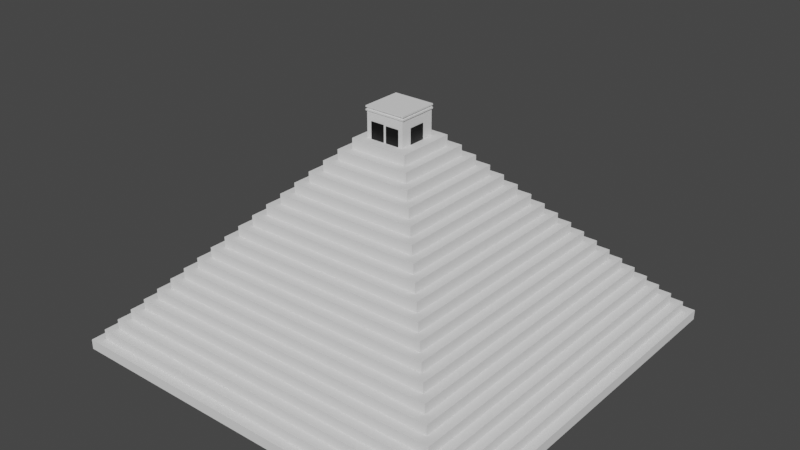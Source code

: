 # Source: Piramide_Kukulcan.blend  (saved by Blender 3.3.6; exported with 4.5.12 LTS)
import bpy
from mathutils import Matrix  # noqa: F401  (used for matrix-valued properties, if any)

bpy.ops.wm.read_factory_settings(use_empty=True)
scene = bpy.context.scene
scene.name = 'Scene'

# ---- collections
col_collection = bpy.data.collections.new('Collection'); scene.collection.children.link(col_collection)

# ---- materials (node trees are filled in below, after node groups)
mat_material_001 = bpy.data.materials.new('Material.001')
mat_material_001.use_transparent_shadow = False
mat_material_004 = bpy.data.materials.new('Material.004')
mat_material_004.use_transparent_shadow = False
mat_material_005 = bpy.data.materials.new('Material.005')
mat_material_005.use_transparent_shadow = False

# ---- material node trees
mat_material_001.use_nodes = True; mat_material_001.node_tree.nodes.clear()
_N = mat_material_001.node_tree.nodes; _L = mat_material_001.node_tree.links
n0 = _N.new('ShaderNodeBsdfPrincipled'); n0.name = 'Principled BSDF'; n0.location = (10, 300)
n0.distribution = 'GGX'
n0.subsurface_method = 'RANDOM_WALK_SKIN'
n0.inputs[0].default_value = (0.0, 0.0, 0.0, 1.0)
n0.inputs[3].default_value = 1.45
n0.inputs[27].default_value = (0.0, 0.0, 0.0, 1.0)
n0.inputs[28].default_value = 1.0
n1 = _N.new('ShaderNodeOutputMaterial'); n1.name = 'Material Output'; n1.location = (300, 300)
_L.new(n0.outputs[0], n1.inputs[0])
n1.is_active_output = True
mat_material_004.use_nodes = True; mat_material_004.node_tree.nodes.clear()
_N = mat_material_004.node_tree.nodes; _L = mat_material_004.node_tree.links
n0 = _N.new('ShaderNodeBsdfPrincipled'); n0.name = 'Principled BSDF'; n0.location = (10, 300)
n0.distribution = 'GGX'
n0.subsurface_method = 'RANDOM_WALK_SKIN'
n0.inputs[0].default_value = (0.0, 0.0, 0.0, 1.0)
n0.inputs[3].default_value = 1.45
n0.inputs[27].default_value = (0.0, 0.0, 0.0, 1.0)
n0.inputs[28].default_value = 1.0
n1 = _N.new('ShaderNodeOutputMaterial'); n1.name = 'Material Output'; n1.location = (300, 300)
_L.new(n0.outputs[0], n1.inputs[0])
n1.is_active_output = True
mat_material_005.use_nodes = True; mat_material_005.node_tree.nodes.clear()
_N = mat_material_005.node_tree.nodes; _L = mat_material_005.node_tree.links
n0 = _N.new('ShaderNodeBsdfPrincipled'); n0.name = 'Principled BSDF'; n0.location = (10, 300)
n0.distribution = 'GGX'
n0.subsurface_method = 'RANDOM_WALK_SKIN'
n0.inputs[0].default_value = (0.0, 0.0, 0.0, 1.0)
n0.inputs[3].default_value = 1.45
n0.inputs[27].default_value = (0.0, 0.0, 0.0, 1.0)
n0.inputs[28].default_value = 1.0
n1 = _N.new('ShaderNodeOutputMaterial'); n1.name = 'Material Output'; n1.location = (300, 300)
_L.new(n0.outputs[0], n1.inputs[0])
n1.is_active_output = True

# ---- world
world_world = bpy.data.worlds.new('World'); scene.world = world_world
world_world.use_nodes = True; world_world.node_tree.nodes.clear()
_N = world_world.node_tree.nodes; _L = world_world.node_tree.links
n0 = _N.new('ShaderNodeOutputWorld'); n0.name = 'World Output'; n0.location = (300, 300)
n1 = _N.new('ShaderNodeBackground'); n1.name = 'Background'; n1.location = (10, 300)
n1.inputs[0].default_value = (0.05088, 0.05088, 0.05088, 1.0)
_L.new(n1.outputs[0], n0.inputs[0])
n0.is_active_output = True
world_world.color = (0.05088, 0.05088, 0.05088)
world_world.use_sun_shadow = False
world_world.sun_shadow_jitter_overblur = 0.0

# ---- meshes
me_cubo_040 = bpy.data.meshes.new('Cubo.040')
me_cubo_040.from_pydata([(-1.0, -1.0, -1.0), (-1.0, -1.0, 1.0), (-1.0, 1.0, -1.0), (-1.0, 1.0, 1.0), (1.0, -1.0, -1.0), (1.0, -1.0, 1.0), (1.0, 1.0, -1.0), (1.0, 1.0, 1.0)], [], [(0, 1, 3, 2), (2, 3, 7, 6), (6, 7, 5, 4), (4, 5, 1, 0), (2, 6, 4, 0), (7, 3, 1, 5)])
_uv = me_cubo_040.uv_layers.new(name='MapaUV')
_uv.uv.foreach_set('vector', [0.375, 0.0, 0.625, 0.0, 0.625, 0.25, 0.375, 0.25, 0.375, 0.25, 0.625, 0.25, 0.625, 0.5, 0.375, 0.5, 0.375, 0.5, 0.625, 0.5, 0.625, 0.75, 0.375, 0.75, 0.375, 0.75, 0.625, 0.75, 0.625, 1.0, 0.375, 1.0, 0.125, 0.5, 0.375, 0.5, 0.375, 0.75, 0.125, 0.75, 0.625, 0.5, 0.875, 0.5, 0.875, 0.75, 0.625, 0.75])
me_cubo_040.update()
me_cubo_041 = bpy.data.meshes.new('Cubo.041')
me_cubo_041.from_pydata([(-20.0, -20.0, -0.5), (-20.0, -20.0, 0.5), (-20.0, 20.0, -0.5), (-20.0, 20.0, 0.5), (20.0, -20.0, -0.5), (20.0, -20.0, 0.5), (20.0, 20.0, -0.5), (20.0, 20.0, 0.5)], [], [(0, 1, 3, 2), (2, 3, 7, 6), (6, 7, 5, 4), (4, 5, 1, 0), (2, 6, 4, 0), (7, 3, 1, 5)])
_uv = me_cubo_041.uv_layers.new(name='MapaUV')
_uv.uv.foreach_set('vector', [0.375, 0.0, 0.625, 0.0, 0.625, 0.25, 0.375, 0.25, 0.375, 0.25, 0.625, 0.25, 0.625, 0.5, 0.375, 0.5, 0.375, 0.5, 0.625, 0.5, 0.625, 0.75, 0.375, 0.75, 0.375, 0.75, 0.625, 0.75, 0.625, 1.0, 0.375, 1.0, 0.125, 0.5, 0.375, 0.5, 0.375, 0.75, 0.125, 0.75, 0.625, 0.5, 0.875, 0.5, 0.875, 0.75, 0.625, 0.75])
me_cubo_041.update()
me_cubo_042 = bpy.data.meshes.new('Cubo.042')
me_cubo_042.from_pydata([(-19.1, -19.1, -0.5), (-19.1, -19.1, 0.5), (-19.1, 19.1, -0.5), (-19.1, 19.1, 0.5), (19.1, -19.1, -0.5), (19.1, -19.1, 0.5), (19.1, 19.1, -0.5), (19.1, 19.1, 0.5)], [], [(0, 1, 3, 2), (2, 3, 7, 6), (6, 7, 5, 4), (4, 5, 1, 0), (2, 6, 4, 0), (7, 3, 1, 5)])
_uv = me_cubo_042.uv_layers.new(name='MapaUV')
_uv.uv.foreach_set('vector', [0.375, 0.0, 0.625, 0.0, 0.625, 0.25, 0.375, 0.25, 0.375, 0.25, 0.625, 0.25, 0.625, 0.5, 0.375, 0.5, 0.375, 0.5, 0.625, 0.5, 0.625, 0.75, 0.375, 0.75, 0.375, 0.75, 0.625, 0.75, 0.625, 1.0, 0.375, 1.0, 0.125, 0.5, 0.375, 0.5, 0.375, 0.75, 0.125, 0.75, 0.625, 0.5, 0.875, 0.5, 0.875, 0.75, 0.625, 0.75])
me_cubo_042.update()
me_cubo_043 = bpy.data.meshes.new('Cubo.043')
me_cubo_043.from_pydata([(-18.2, -18.2, -0.5), (-18.2, -18.2, 0.5), (-18.2, 18.2, -0.5), (-18.2, 18.2, 0.5), (18.2, -18.2, -0.5), (18.2, -18.2, 0.5), (18.2, 18.2, -0.5), (18.2, 18.2, 0.5)], [], [(0, 1, 3, 2), (2, 3, 7, 6), (6, 7, 5, 4), (4, 5, 1, 0), (2, 6, 4, 0), (7, 3, 1, 5)])
_uv = me_cubo_043.uv_layers.new(name='MapaUV')
_uv.uv.foreach_set('vector', [0.375, 0.0, 0.625, 0.0, 0.625, 0.25, 0.375, 0.25, 0.375, 0.25, 0.625, 0.25, 0.625, 0.5, 0.375, 0.5, 0.375, 0.5, 0.625, 0.5, 0.625, 0.75, 0.375, 0.75, 0.375, 0.75, 0.625, 0.75, 0.625, 1.0, 0.375, 1.0, 0.125, 0.5, 0.375, 0.5, 0.375, 0.75, 0.125, 0.75, 0.625, 0.5, 0.875, 0.5, 0.875, 0.75, 0.625, 0.75])
me_cubo_043.update()
me_cubo_044 = bpy.data.meshes.new('Cubo.044')
me_cubo_044.from_pydata([(-17.3, -17.3, -0.5), (-17.3, -17.3, 0.5), (-17.3, 17.3, -0.5), (-17.3, 17.3, 0.5), (17.3, -17.3, -0.5), (17.3, -17.3, 0.5), (17.3, 17.3, -0.5), (17.3, 17.3, 0.5)], [], [(0, 1, 3, 2), (2, 3, 7, 6), (6, 7, 5, 4), (4, 5, 1, 0), (2, 6, 4, 0), (7, 3, 1, 5)])
_uv = me_cubo_044.uv_layers.new(name='MapaUV')
_uv.uv.foreach_set('vector', [0.375, 0.0, 0.625, 0.0, 0.625, 0.25, 0.375, 0.25, 0.375, 0.25, 0.625, 0.25, 0.625, 0.5, 0.375, 0.5, 0.375, 0.5, 0.625, 0.5, 0.625, 0.75, 0.375, 0.75, 0.375, 0.75, 0.625, 0.75, 0.625, 1.0, 0.375, 1.0, 0.125, 0.5, 0.375, 0.5, 0.375, 0.75, 0.125, 0.75, 0.625, 0.5, 0.875, 0.5, 0.875, 0.75, 0.625, 0.75])
me_cubo_044.update()
me_cubo_045 = bpy.data.meshes.new('Cubo.045')
me_cubo_045.from_pydata([(-16.4, -16.4, -0.5), (-16.4, -16.4, 0.5), (-16.4, 16.4, -0.5), (-16.4, 16.4, 0.5), (16.4, -16.4, -0.5), (16.4, -16.4, 0.5), (16.4, 16.4, -0.5), (16.4, 16.4, 0.5)], [], [(0, 1, 3, 2), (2, 3, 7, 6), (6, 7, 5, 4), (4, 5, 1, 0), (2, 6, 4, 0), (7, 3, 1, 5)])
_uv = me_cubo_045.uv_layers.new(name='MapaUV')
_uv.uv.foreach_set('vector', [0.375, 0.0, 0.625, 0.0, 0.625, 0.25, 0.375, 0.25, 0.375, 0.25, 0.625, 0.25, 0.625, 0.5, 0.375, 0.5, 0.375, 0.5, 0.625, 0.5, 0.625, 0.75, 0.375, 0.75, 0.375, 0.75, 0.625, 0.75, 0.625, 1.0, 0.375, 1.0, 0.125, 0.5, 0.375, 0.5, 0.375, 0.75, 0.125, 0.75, 0.625, 0.5, 0.875, 0.5, 0.875, 0.75, 0.625, 0.75])
me_cubo_045.update()
me_cubo_046 = bpy.data.meshes.new('Cubo.046')
me_cubo_046.from_pydata([(-15.5, -15.5, -0.5), (-15.5, -15.5, 0.5), (-15.5, 15.5, -0.5), (-15.5, 15.5, 0.5), (15.5, -15.5, -0.5), (15.5, -15.5, 0.5), (15.5, 15.5, -0.5), (15.5, 15.5, 0.5)], [], [(0, 1, 3, 2), (2, 3, 7, 6), (6, 7, 5, 4), (4, 5, 1, 0), (2, 6, 4, 0), (7, 3, 1, 5)])
_uv = me_cubo_046.uv_layers.new(name='MapaUV')
_uv.uv.foreach_set('vector', [0.375, 0.0, 0.625, 0.0, 0.625, 0.25, 0.375, 0.25, 0.375, 0.25, 0.625, 0.25, 0.625, 0.5, 0.375, 0.5, 0.375, 0.5, 0.625, 0.5, 0.625, 0.75, 0.375, 0.75, 0.375, 0.75, 0.625, 0.75, 0.625, 1.0, 0.375, 1.0, 0.125, 0.5, 0.375, 0.5, 0.375, 0.75, 0.125, 0.75, 0.625, 0.5, 0.875, 0.5, 0.875, 0.75, 0.625, 0.75])
me_cubo_046.update()
me_cubo_067 = bpy.data.meshes.new('Cubo.067')
me_cubo_067.from_pydata([(-14.6, -14.6, -0.5), (-14.6, -14.6, 0.5), (-14.6, 14.6, -0.5), (-14.6, 14.6, 0.5), (14.6, -14.6, -0.5), (14.6, -14.6, 0.5), (14.6, 14.6, -0.5), (14.6, 14.6, 0.5)], [], [(0, 1, 3, 2), (2, 3, 7, 6), (6, 7, 5, 4), (4, 5, 1, 0), (2, 6, 4, 0), (7, 3, 1, 5)])
_uv = me_cubo_067.uv_layers.new(name='MapaUV')
_uv.uv.foreach_set('vector', [0.375, 0.0, 0.625, 0.0, 0.625, 0.25, 0.375, 0.25, 0.375, 0.25, 0.625, 0.25, 0.625, 0.5, 0.375, 0.5, 0.375, 0.5, 0.625, 0.5, 0.625, 0.75, 0.375, 0.75, 0.375, 0.75, 0.625, 0.75, 0.625, 1.0, 0.375, 1.0, 0.125, 0.5, 0.375, 0.5, 0.375, 0.75, 0.125, 0.75, 0.625, 0.5, 0.875, 0.5, 0.875, 0.75, 0.625, 0.75])
me_cubo_067.update()
me_cubo_068 = bpy.data.meshes.new('Cubo.068')
me_cubo_068.from_pydata([(-13.7, -13.7, -0.5), (-13.7, -13.7, 0.5), (-13.7, 13.7, -0.5), (-13.7, 13.7, 0.5), (13.7, -13.7, -0.5), (13.7, -13.7, 0.5), (13.7, 13.7, -0.5), (13.7, 13.7, 0.5)], [], [(0, 1, 3, 2), (2, 3, 7, 6), (6, 7, 5, 4), (4, 5, 1, 0), (2, 6, 4, 0), (7, 3, 1, 5)])
_uv = me_cubo_068.uv_layers.new(name='MapaUV')
_uv.uv.foreach_set('vector', [0.375, 0.0, 0.625, 0.0, 0.625, 0.25, 0.375, 0.25, 0.375, 0.25, 0.625, 0.25, 0.625, 0.5, 0.375, 0.5, 0.375, 0.5, 0.625, 0.5, 0.625, 0.75, 0.375, 0.75, 0.375, 0.75, 0.625, 0.75, 0.625, 1.0, 0.375, 1.0, 0.125, 0.5, 0.375, 0.5, 0.375, 0.75, 0.125, 0.75, 0.625, 0.5, 0.875, 0.5, 0.875, 0.75, 0.625, 0.75])
me_cubo_068.update()
me_cubo_069 = bpy.data.meshes.new('Cubo.069')
me_cubo_069.from_pydata([(-12.8, -12.8, -0.5), (-12.8, -12.8, 0.5), (-12.8, 12.8, -0.5), (-12.8, 12.8, 0.5), (12.8, -12.8, -0.5), (12.8, -12.8, 0.5), (12.8, 12.8, -0.5), (12.8, 12.8, 0.5)], [], [(0, 1, 3, 2), (2, 3, 7, 6), (6, 7, 5, 4), (4, 5, 1, 0), (2, 6, 4, 0), (7, 3, 1, 5)])
_uv = me_cubo_069.uv_layers.new(name='MapaUV')
_uv.uv.foreach_set('vector', [0.375, 0.0, 0.625, 0.0, 0.625, 0.25, 0.375, 0.25, 0.375, 0.25, 0.625, 0.25, 0.625, 0.5, 0.375, 0.5, 0.375, 0.5, 0.625, 0.5, 0.625, 0.75, 0.375, 0.75, 0.375, 0.75, 0.625, 0.75, 0.625, 1.0, 0.375, 1.0, 0.125, 0.5, 0.375, 0.5, 0.375, 0.75, 0.125, 0.75, 0.625, 0.5, 0.875, 0.5, 0.875, 0.75, 0.625, 0.75])
me_cubo_069.update()
me_cubo_070 = bpy.data.meshes.new('Cubo.070')
me_cubo_070.from_pydata([(-11.9, -11.9, -0.5), (-11.9, -11.9, 0.5), (-11.9, 11.9, -0.5), (-11.9, 11.9, 0.5), (11.9, -11.9, -0.5), (11.9, -11.9, 0.5), (11.9, 11.9, -0.5), (11.9, 11.9, 0.5)], [], [(0, 1, 3, 2), (2, 3, 7, 6), (6, 7, 5, 4), (4, 5, 1, 0), (2, 6, 4, 0), (7, 3, 1, 5)])
_uv = me_cubo_070.uv_layers.new(name='MapaUV')
_uv.uv.foreach_set('vector', [0.375, 0.0, 0.625, 0.0, 0.625, 0.25, 0.375, 0.25, 0.375, 0.25, 0.625, 0.25, 0.625, 0.5, 0.375, 0.5, 0.375, 0.5, 0.625, 0.5, 0.625, 0.75, 0.375, 0.75, 0.375, 0.75, 0.625, 0.75, 0.625, 1.0, 0.375, 1.0, 0.125, 0.5, 0.375, 0.5, 0.375, 0.75, 0.125, 0.75, 0.625, 0.5, 0.875, 0.5, 0.875, 0.75, 0.625, 0.75])
me_cubo_070.update()
me_cubo_071 = bpy.data.meshes.new('Cubo.071')
me_cubo_071.from_pydata([(-11.0, -11.0, -0.5), (-11.0, -11.0, 0.5), (-11.0, 11.0, -0.5), (-11.0, 11.0, 0.5), (11.0, -11.0, -0.5), (11.0, -11.0, 0.5), (11.0, 11.0, -0.5), (11.0, 11.0, 0.5)], [], [(0, 1, 3, 2), (2, 3, 7, 6), (6, 7, 5, 4), (4, 5, 1, 0), (2, 6, 4, 0), (7, 3, 1, 5)])
_uv = me_cubo_071.uv_layers.new(name='MapaUV')
_uv.uv.foreach_set('vector', [0.375, 0.0, 0.625, 0.0, 0.625, 0.25, 0.375, 0.25, 0.375, 0.25, 0.625, 0.25, 0.625, 0.5, 0.375, 0.5, 0.375, 0.5, 0.625, 0.5, 0.625, 0.75, 0.375, 0.75, 0.375, 0.75, 0.625, 0.75, 0.625, 1.0, 0.375, 1.0, 0.125, 0.5, 0.375, 0.5, 0.375, 0.75, 0.125, 0.75, 0.625, 0.5, 0.875, 0.5, 0.875, 0.75, 0.625, 0.75])
me_cubo_071.update()
me_cubo_072 = bpy.data.meshes.new('Cubo.072')
me_cubo_072.from_pydata([(-10.1, -10.1, -0.5), (-10.1, -10.1, 0.5), (-10.1, 10.1, -0.5), (-10.1, 10.1, 0.5), (10.1, -10.1, -0.5), (10.1, -10.1, 0.5), (10.1, 10.1, -0.5), (10.1, 10.1, 0.5)], [], [(0, 1, 3, 2), (2, 3, 7, 6), (6, 7, 5, 4), (4, 5, 1, 0), (2, 6, 4, 0), (7, 3, 1, 5)])
_uv = me_cubo_072.uv_layers.new(name='MapaUV')
_uv.uv.foreach_set('vector', [0.375, 0.0, 0.625, 0.0, 0.625, 0.25, 0.375, 0.25, 0.375, 0.25, 0.625, 0.25, 0.625, 0.5, 0.375, 0.5, 0.375, 0.5, 0.625, 0.5, 0.625, 0.75, 0.375, 0.75, 0.375, 0.75, 0.625, 0.75, 0.625, 1.0, 0.375, 1.0, 0.125, 0.5, 0.375, 0.5, 0.375, 0.75, 0.125, 0.75, 0.625, 0.5, 0.875, 0.5, 0.875, 0.75, 0.625, 0.75])
me_cubo_072.update()
me_cubo_073 = bpy.data.meshes.new('Cubo.073')
me_cubo_073.from_pydata([(-9.2, -9.2, -0.5), (-9.2, -9.2, 0.5), (-9.2, 9.2, -0.5), (-9.2, 9.2, 0.5), (9.2, -9.2, -0.5), (9.2, -9.2, 0.5), (9.2, 9.2, -0.5), (9.2, 9.2, 0.5)], [], [(0, 1, 3, 2), (2, 3, 7, 6), (6, 7, 5, 4), (4, 5, 1, 0), (2, 6, 4, 0), (7, 3, 1, 5)])
_uv = me_cubo_073.uv_layers.new(name='MapaUV')
_uv.uv.foreach_set('vector', [0.375, 0.0, 0.625, 0.0, 0.625, 0.25, 0.375, 0.25, 0.375, 0.25, 0.625, 0.25, 0.625, 0.5, 0.375, 0.5, 0.375, 0.5, 0.625, 0.5, 0.625, 0.75, 0.375, 0.75, 0.375, 0.75, 0.625, 0.75, 0.625, 1.0, 0.375, 1.0, 0.125, 0.5, 0.375, 0.5, 0.375, 0.75, 0.125, 0.75, 0.625, 0.5, 0.875, 0.5, 0.875, 0.75, 0.625, 0.75])
me_cubo_073.update()
me_cubo_074 = bpy.data.meshes.new('Cubo.074')
me_cubo_074.from_pydata([(-8.3, -8.3, -0.5), (-8.3, -8.3, 0.5), (-8.3, 8.3, -0.5), (-8.3, 8.3, 0.5), (8.3, -8.3, -0.5), (8.3, -8.3, 0.5), (8.3, 8.3, -0.5), (8.3, 8.3, 0.5)], [], [(0, 1, 3, 2), (2, 3, 7, 6), (6, 7, 5, 4), (4, 5, 1, 0), (2, 6, 4, 0), (7, 3, 1, 5)])
_uv = me_cubo_074.uv_layers.new(name='MapaUV')
_uv.uv.foreach_set('vector', [0.375, 0.0, 0.625, 0.0, 0.625, 0.25, 0.375, 0.25, 0.375, 0.25, 0.625, 0.25, 0.625, 0.5, 0.375, 0.5, 0.375, 0.5, 0.625, 0.5, 0.625, 0.75, 0.375, 0.75, 0.375, 0.75, 0.625, 0.75, 0.625, 1.0, 0.375, 1.0, 0.125, 0.5, 0.375, 0.5, 0.375, 0.75, 0.125, 0.75, 0.625, 0.5, 0.875, 0.5, 0.875, 0.75, 0.625, 0.75])
me_cubo_074.update()
me_cubo_075 = bpy.data.meshes.new('Cubo.075')
me_cubo_075.from_pydata([(-7.4, -7.4, -0.5), (-7.4, -7.4, 0.5), (-7.4, 7.4, -0.5), (-7.4, 7.4, 0.5), (7.4, -7.4, -0.5), (7.4, -7.4, 0.5), (7.4, 7.4, -0.5), (7.4, 7.4, 0.5)], [], [(0, 1, 3, 2), (2, 3, 7, 6), (6, 7, 5, 4), (4, 5, 1, 0), (2, 6, 4, 0), (7, 3, 1, 5)])
_uv = me_cubo_075.uv_layers.new(name='MapaUV')
_uv.uv.foreach_set('vector', [0.375, 0.0, 0.625, 0.0, 0.625, 0.25, 0.375, 0.25, 0.375, 0.25, 0.625, 0.25, 0.625, 0.5, 0.375, 0.5, 0.375, 0.5, 0.625, 0.5, 0.625, 0.75, 0.375, 0.75, 0.375, 0.75, 0.625, 0.75, 0.625, 1.0, 0.375, 1.0, 0.125, 0.5, 0.375, 0.5, 0.375, 0.75, 0.125, 0.75, 0.625, 0.5, 0.875, 0.5, 0.875, 0.75, 0.625, 0.75])
me_cubo_075.update()
me_cubo_076 = bpy.data.meshes.new('Cubo.076')
me_cubo_076.from_pydata([(-6.5, -6.5, -0.5), (-6.5, -6.5, 0.5), (-6.5, 6.5, -0.5), (-6.5, 6.5, 0.5), (6.5, -6.5, -0.5), (6.5, -6.5, 0.5), (6.5, 6.5, -0.5), (6.5, 6.5, 0.5)], [], [(0, 1, 3, 2), (2, 3, 7, 6), (6, 7, 5, 4), (4, 5, 1, 0), (2, 6, 4, 0), (7, 3, 1, 5)])
_uv = me_cubo_076.uv_layers.new(name='MapaUV')
_uv.uv.foreach_set('vector', [0.375, 0.0, 0.625, 0.0, 0.625, 0.25, 0.375, 0.25, 0.375, 0.25, 0.625, 0.25, 0.625, 0.5, 0.375, 0.5, 0.375, 0.5, 0.625, 0.5, 0.625, 0.75, 0.375, 0.75, 0.375, 0.75, 0.625, 0.75, 0.625, 1.0, 0.375, 1.0, 0.125, 0.5, 0.375, 0.5, 0.375, 0.75, 0.125, 0.75, 0.625, 0.5, 0.875, 0.5, 0.875, 0.75, 0.625, 0.75])
me_cubo_076.update()
me_cubo_077 = bpy.data.meshes.new('Cubo.077')
me_cubo_077.from_pydata([(-5.6, -5.6, -0.5), (-5.6, -5.6, 0.5), (-5.6, 5.6, -0.5), (-5.6, 5.6, 0.5), (5.6, -5.6, -0.5), (5.6, -5.6, 0.5), (5.6, 5.6, -0.5), (5.6, 5.6, 0.5)], [], [(0, 1, 3, 2), (2, 3, 7, 6), (6, 7, 5, 4), (4, 5, 1, 0), (2, 6, 4, 0), (7, 3, 1, 5)])
_uv = me_cubo_077.uv_layers.new(name='MapaUV')
_uv.uv.foreach_set('vector', [0.375, 0.0, 0.625, 0.0, 0.625, 0.25, 0.375, 0.25, 0.375, 0.25, 0.625, 0.25, 0.625, 0.5, 0.375, 0.5, 0.375, 0.5, 0.625, 0.5, 0.625, 0.75, 0.375, 0.75, 0.375, 0.75, 0.625, 0.75, 0.625, 1.0, 0.375, 1.0, 0.125, 0.5, 0.375, 0.5, 0.375, 0.75, 0.125, 0.75, 0.625, 0.5, 0.875, 0.5, 0.875, 0.75, 0.625, 0.75])
me_cubo_077.update()
me_cubo_078 = bpy.data.meshes.new('Cubo.078')
me_cubo_078.from_pydata([(-4.7, -4.7, -0.5), (-4.7, -4.7, 0.5), (-4.7, 4.7, -0.5), (-4.7, 4.7, 0.5), (4.7, -4.7, -0.5), (4.7, -4.7, 0.5), (4.7, 4.7, -0.5), (4.7, 4.7, 0.5)], [], [(0, 1, 3, 2), (2, 3, 7, 6), (6, 7, 5, 4), (4, 5, 1, 0), (2, 6, 4, 0), (7, 3, 1, 5)])
_uv = me_cubo_078.uv_layers.new(name='MapaUV')
_uv.uv.foreach_set('vector', [0.375, 0.0, 0.625, 0.0, 0.625, 0.25, 0.375, 0.25, 0.375, 0.25, 0.625, 0.25, 0.625, 0.5, 0.375, 0.5, 0.375, 0.5, 0.625, 0.5, 0.625, 0.75, 0.375, 0.75, 0.375, 0.75, 0.625, 0.75, 0.625, 1.0, 0.375, 1.0, 0.125, 0.5, 0.375, 0.5, 0.375, 0.75, 0.125, 0.75, 0.625, 0.5, 0.875, 0.5, 0.875, 0.75, 0.625, 0.75])
me_cubo_078.update()
me_cubo_079 = bpy.data.meshes.new('Cubo.079')
me_cubo_079.from_pydata([(-3.8, -3.8, -0.5), (-3.8, -3.8, 0.5), (-3.8, 3.8, -0.5), (-3.8, 3.8, 0.5), (3.8, -3.8, -0.5), (3.8, -3.8, 0.5), (3.8, 3.8, -0.5), (3.8, 3.8, 0.5)], [], [(0, 1, 3, 2), (2, 3, 7, 6), (6, 7, 5, 4), (4, 5, 1, 0), (2, 6, 4, 0), (7, 3, 1, 5)])
_uv = me_cubo_079.uv_layers.new(name='MapaUV')
_uv.uv.foreach_set('vector', [0.375, 0.0, 0.625, 0.0, 0.625, 0.25, 0.375, 0.25, 0.375, 0.25, 0.625, 0.25, 0.625, 0.5, 0.375, 0.5, 0.375, 0.5, 0.625, 0.5, 0.625, 0.75, 0.375, 0.75, 0.375, 0.75, 0.625, 0.75, 0.625, 1.0, 0.375, 1.0, 0.125, 0.5, 0.375, 0.5, 0.375, 0.75, 0.125, 0.75, 0.625, 0.5, 0.875, 0.5, 0.875, 0.75, 0.625, 0.75])
me_cubo_079.update()
me_cubo_080 = bpy.data.meshes.new('Cubo.080')
me_cubo_080.from_pydata([(-2.9, -2.9, -0.5), (-2.9, -2.9, 0.5), (-2.9, 2.9, -0.5), (-2.9, 2.9, 0.5), (2.9, -2.9, -0.5), (2.9, -2.9, 0.5), (2.9, 2.9, -0.5), (2.9, 2.9, 0.5)], [], [(0, 1, 3, 2), (2, 3, 7, 6), (6, 7, 5, 4), (4, 5, 1, 0), (2, 6, 4, 0), (7, 3, 1, 5)])
_uv = me_cubo_080.uv_layers.new(name='MapaUV')
_uv.uv.foreach_set('vector', [0.375, 0.0, 0.625, 0.0, 0.625, 0.25, 0.375, 0.25, 0.375, 0.25, 0.625, 0.25, 0.625, 0.5, 0.375, 0.5, 0.375, 0.5, 0.625, 0.5, 0.625, 0.75, 0.375, 0.75, 0.375, 0.75, 0.625, 0.75, 0.625, 1.0, 0.375, 1.0, 0.125, 0.5, 0.375, 0.5, 0.375, 0.75, 0.125, 0.75, 0.625, 0.5, 0.875, 0.5, 0.875, 0.75, 0.625, 0.75])
me_cubo_080.update()
me_cubo_081 = bpy.data.meshes.new('Cubo.081')
me_cubo_081.from_pydata([(-1.0, -1.0, -1.0), (-1.0, -1.0, 1.0), (-1.0, 1.0, -1.0), (-1.0, 1.0, 1.0), (1.0, -1.0, -1.0), (1.0, -1.0, 1.0), (1.0, 1.0, -1.0), (1.0, 1.0, 1.0)], [], [(0, 1, 3, 2), (2, 3, 7, 6), (6, 7, 5, 4), (4, 5, 1, 0), (2, 6, 4, 0), (7, 3, 1, 5)])
_uv = me_cubo_081.uv_layers.new(name='MapaUV')
_uv.uv.foreach_set('vector', [0.375, 0.0, 0.625, 0.0, 0.625, 0.25, 0.375, 0.25, 0.375, 0.25, 0.625, 0.25, 0.625, 0.5, 0.375, 0.5, 0.375, 0.5, 0.625, 0.5, 0.625, 0.75, 0.375, 0.75, 0.375, 0.75, 0.625, 0.75, 0.625, 1.0, 0.375, 1.0, 0.125, 0.5, 0.375, 0.5, 0.375, 0.75, 0.125, 0.75, 0.625, 0.5, 0.875, 0.5, 0.875, 0.75, 0.625, 0.75])
me_cubo_081.materials.append(mat_material_001)
me_cubo_081.update()
me_cubo_002 = bpy.data.meshes.new('Cubo.002')
me_cubo_002.from_pydata([(-1.0, -1.0, -1.0), (-1.0, -1.0, 1.0), (-1.0, 1.0, -1.0), (-1.0, 1.0, 1.0), (1.0, -1.0, -1.0), (1.0, -1.0, 1.0), (1.0, 1.0, -1.0), (1.0, 1.0, 1.0)], [], [(0, 1, 3, 2), (2, 3, 7, 6), (6, 7, 5, 4), (4, 5, 1, 0), (2, 6, 4, 0), (7, 3, 1, 5)])
_uv = me_cubo_002.uv_layers.new(name='MapaUV')
_uv.uv.foreach_set('vector', [0.375, 0.0, 0.625, 0.0, 0.625, 0.25, 0.375, 0.25, 0.375, 0.25, 0.625, 0.25, 0.625, 0.5, 0.375, 0.5, 0.375, 0.5, 0.625, 0.5, 0.625, 0.75, 0.375, 0.75, 0.375, 0.75, 0.625, 0.75, 0.625, 1.0, 0.375, 1.0, 0.125, 0.5, 0.375, 0.5, 0.375, 0.75, 0.125, 0.75, 0.625, 0.5, 0.875, 0.5, 0.875, 0.75, 0.625, 0.75])
me_cubo_002.update()
me_cubo_003 = bpy.data.meshes.new('Cubo.003')
me_cubo_003.from_pydata([(-1.0, -1.0, -1.0), (-1.0, -1.0, 1.0), (-1.0, 1.0, -1.0), (-1.0, 1.0, 1.0), (1.0, -1.0, -1.0), (1.0, -1.0, 1.0), (1.0, 1.0, -1.0), (1.0, 1.0, 1.0)], [], [(0, 1, 3, 2), (2, 3, 7, 6), (6, 7, 5, 4), (4, 5, 1, 0), (2, 6, 4, 0), (7, 3, 1, 5)])
_uv = me_cubo_003.uv_layers.new(name='MapaUV')
_uv.uv.foreach_set('vector', [0.375, 0.0, 0.625, 0.0, 0.625, 0.25, 0.375, 0.25, 0.375, 0.25, 0.625, 0.25, 0.625, 0.5, 0.375, 0.5, 0.375, 0.5, 0.625, 0.5, 0.625, 0.75, 0.375, 0.75, 0.375, 0.75, 0.625, 0.75, 0.625, 1.0, 0.375, 1.0, 0.125, 0.5, 0.375, 0.5, 0.375, 0.75, 0.125, 0.75, 0.625, 0.5, 0.875, 0.5, 0.875, 0.75, 0.625, 0.75])
me_cubo_003.update()
me_cubo_004 = bpy.data.meshes.new('Cubo.004')
me_cubo_004.from_pydata([(-1.0, -1.0, -1.0), (-1.0, -1.0, 1.0), (-1.0, 1.0, -1.0), (-1.0, 1.0, 1.0), (1.0, -1.0, -1.0), (1.0, -1.0, 1.0), (1.0, 1.0, -1.0), (1.0, 1.0, 1.0)], [], [(0, 1, 3, 2), (2, 3, 7, 6), (6, 7, 5, 4), (4, 5, 1, 0), (2, 6, 4, 0), (7, 3, 1, 5)])
_uv = me_cubo_004.uv_layers.new(name='MapaUV')
_uv.uv.foreach_set('vector', [0.375, 0.0, 0.625, 0.0, 0.625, 0.25, 0.375, 0.25, 0.375, 0.25, 0.625, 0.25, 0.625, 0.5, 0.375, 0.5, 0.375, 0.5, 0.625, 0.5, 0.625, 0.75, 0.375, 0.75, 0.375, 0.75, 0.625, 0.75, 0.625, 1.0, 0.375, 1.0, 0.125, 0.5, 0.375, 0.5, 0.375, 0.75, 0.125, 0.75, 0.625, 0.5, 0.875, 0.5, 0.875, 0.75, 0.625, 0.75])
me_cubo_004.materials.append(mat_material_004)
me_cubo_004.update()
me_cubo_005 = bpy.data.meshes.new('Cubo.005')
me_cubo_005.from_pydata([(-1.0, -1.0, -1.0), (-1.0, -1.0, 1.0), (-1.0, 1.0, -1.0), (-1.0, 1.0, 1.0), (1.0, -1.0, -1.0), (1.0, -1.0, 1.0), (1.0, 1.0, -1.0), (1.0, 1.0, 1.0)], [], [(0, 1, 3, 2), (2, 3, 7, 6), (6, 7, 5, 4), (4, 5, 1, 0), (2, 6, 4, 0), (7, 3, 1, 5)])
_uv = me_cubo_005.uv_layers.new(name='MapaUV')
_uv.uv.foreach_set('vector', [0.375, 0.0, 0.625, 0.0, 0.625, 0.25, 0.375, 0.25, 0.375, 0.25, 0.625, 0.25, 0.625, 0.5, 0.375, 0.5, 0.375, 0.5, 0.625, 0.5, 0.625, 0.75, 0.375, 0.75, 0.375, 0.75, 0.625, 0.75, 0.625, 1.0, 0.375, 1.0, 0.125, 0.5, 0.375, 0.5, 0.375, 0.75, 0.125, 0.75, 0.625, 0.5, 0.875, 0.5, 0.875, 0.75, 0.625, 0.75])
me_cubo_005.materials.append(mat_material_005)
me_cubo_005.update()

# ---- objects
ob_cubo = bpy.data.objects.new('Cubo', me_cubo_040)
ob_cubo_001 = bpy.data.objects.new('Cubo.001', me_cubo_041)
ob_cubo_002 = bpy.data.objects.new('Cubo.002', me_cubo_042)
ob_cubo_003 = bpy.data.objects.new('Cubo.003', me_cubo_043)
ob_cubo_004 = bpy.data.objects.new('Cubo.004', me_cubo_044)
ob_cubo_005 = bpy.data.objects.new('Cubo.005', me_cubo_045)
ob_cubo_006 = bpy.data.objects.new('Cubo.006', me_cubo_046)
ob_cubo_007 = bpy.data.objects.new('Cubo.007', me_cubo_067)
ob_cubo_008 = bpy.data.objects.new('Cubo.008', me_cubo_068)
ob_cubo_009 = bpy.data.objects.new('Cubo.009', me_cubo_069)
ob_cubo_010 = bpy.data.objects.new('Cubo.010', me_cubo_070)
ob_cubo_011 = bpy.data.objects.new('Cubo.011', me_cubo_071)
ob_cubo_012 = bpy.data.objects.new('Cubo.012', me_cubo_072)
ob_cubo_013 = bpy.data.objects.new('Cubo.013', me_cubo_073)
ob_cubo_014 = bpy.data.objects.new('Cubo.014', me_cubo_074)
ob_cubo_015 = bpy.data.objects.new('Cubo.015', me_cubo_075)
ob_cubo_016 = bpy.data.objects.new('Cubo.016', me_cubo_076)
ob_cubo_017 = bpy.data.objects.new('Cubo.017', me_cubo_077)
ob_cubo_018 = bpy.data.objects.new('Cubo.018', me_cubo_078)
ob_cubo_019 = bpy.data.objects.new('Cubo.019', me_cubo_079)
ob_cubo_020 = bpy.data.objects.new('Cubo.020', me_cubo_080)
ob_cubo_021 = bpy.data.objects.new('Cubo.021', me_cubo_081)
ob_cubo_025 = bpy.data.objects.new('Cubo.025', me_cubo_002)
ob_cubo_024 = bpy.data.objects.new('Cubo.024', me_cubo_003)
ob_cubo_022 = bpy.data.objects.new('Cubo.022', me_cubo_004)
ob_cubo_023 = bpy.data.objects.new('Cubo.023', me_cubo_005)

# ---- transforms, parenting, visibility, modifiers, constraints
ob_cubo.location = (-0.06355, 0.008847, 20.42)
ob_cubo.scale = (1.941, 1.941, 1.941)
ob_cubo_001.location = (0.0, 0.0, 0.0)
ob_cubo_002.location = (0.0, 0.0, 1.0)
ob_cubo_003.location = (0.0, 0.0, 2.0)
ob_cubo_004.location = (0.0, 0.0, 3.0)
ob_cubo_005.location = (0.0, 0.0, 4.0)
ob_cubo_006.location = (0.0, 0.0, 5.0)
ob_cubo_007.location = (0.0, 0.0, 6.0)
ob_cubo_008.location = (0.0, 0.0, 7.0)
ob_cubo_009.location = (0.0, 0.0, 8.0)
ob_cubo_010.location = (0.0, 0.0, 9.0)
ob_cubo_011.location = (0.0, 0.0, 10.0)
ob_cubo_012.location = (0.0, 0.0, 11.0)
ob_cubo_013.location = (0.0, 0.0, 12.0)
ob_cubo_014.location = (0.0, 0.0, 13.0)
ob_cubo_015.location = (0.0, 0.0, 14.0)
ob_cubo_016.location = (0.0, 0.0, 15.0)
ob_cubo_017.location = (0.0, 0.0, 16.0)
ob_cubo_018.location = (0.0, 0.0, 17.0)
ob_cubo_019.location = (0.0, 0.0, 18.0)
ob_cubo_020.location = (0.0, 0.0, 19.0)
ob_cubo_021.location = (-0.8306, -0.01817, 20.29)
ob_cubo_021.rotation_euler = (1.571, 3.142, 1.571)
ob_cubo_021.scale = (1.992, 0.807, 0.6623)
ob_cubo_025.location = (-0.0737, 0.002536, 22.33)
ob_cubo_025.scale = (2.047, 1.993, 0.07254)
ob_cubo_024.location = (-0.0737, 0.002536, 22.02)
ob_cubo_024.scale = (2.047, 1.993, 0.07254)
ob_cubo_022.location = (-0.06556, -0.05817, 20.24)
ob_cubo_022.scale = (1.992, 0.807, 0.7523)
ob_cubo_023.location = (0.7694, 0.001831, 20.24)
ob_cubo_023.rotation_euler = (1.571, 3.142, 1.571)
ob_cubo_023.scale = (1.992, 0.807, 0.6623)

# ---- collection membership
col_collection.objects.link(ob_cubo)
col_collection.objects.link(ob_cubo_001)
col_collection.objects.link(ob_cubo_002)
col_collection.objects.link(ob_cubo_003)
col_collection.objects.link(ob_cubo_004)
col_collection.objects.link(ob_cubo_005)
col_collection.objects.link(ob_cubo_006)
col_collection.objects.link(ob_cubo_007)
col_collection.objects.link(ob_cubo_008)
col_collection.objects.link(ob_cubo_009)
col_collection.objects.link(ob_cubo_010)
col_collection.objects.link(ob_cubo_011)
col_collection.objects.link(ob_cubo_012)
col_collection.objects.link(ob_cubo_013)
col_collection.objects.link(ob_cubo_014)
col_collection.objects.link(ob_cubo_015)
col_collection.objects.link(ob_cubo_016)
col_collection.objects.link(ob_cubo_017)
col_collection.objects.link(ob_cubo_018)
col_collection.objects.link(ob_cubo_019)
col_collection.objects.link(ob_cubo_020)
col_collection.objects.link(ob_cubo_021)
col_collection.objects.link(ob_cubo_025)
col_collection.objects.link(ob_cubo_024)
col_collection.objects.link(ob_cubo_022)
col_collection.objects.link(ob_cubo_023)

# ---- scene / render settings (as saved in the file)
scene.frame_start = 1; scene.frame_end = 250; scene.frame_set(1)
scene.render.engine = 'BLENDER_EEVEE_NEXT'
scene.cycles.sampling_pattern = 'TABULATED_SOBOL'
scene.cycles.use_light_tree = False
scene.view_settings.view_transform = 'Filmic'
bpy.context.view_layer.update()

# ---- added for rendering (the .blend has no active camera and no usable light): camera, sun
cam_auto = bpy.data.cameras.new('AutoCamera')
cam_auto.lens = 50.0
cam_auto.sensor_width = 36.0
cam_auto.clip_end = 1000.0
ob_auto_camera = bpy.data.objects.new('AutoCamera', cam_auto)
scene.collection.objects.link(ob_auto_camera)
ob_auto_camera.location = (56.4669, -67.7602, 56.1268)
ob_auto_camera.rotation_euler = (1.09748, -7.21219e-08, 0.694738)
scene.camera = ob_auto_camera
light_auto_sun = bpy.data.lights.new('AutoSun', 'SUN')
light_auto_sun.energy = 3.0
light_auto_sun.angle = 0.0523599
ob_auto_sun = bpy.data.objects.new('AutoSun', light_auto_sun)
scene.collection.objects.link(ob_auto_sun)
ob_auto_sun.rotation_euler = (0.872665, 0.174533, 0.523599)
bpy.context.view_layer.update()
